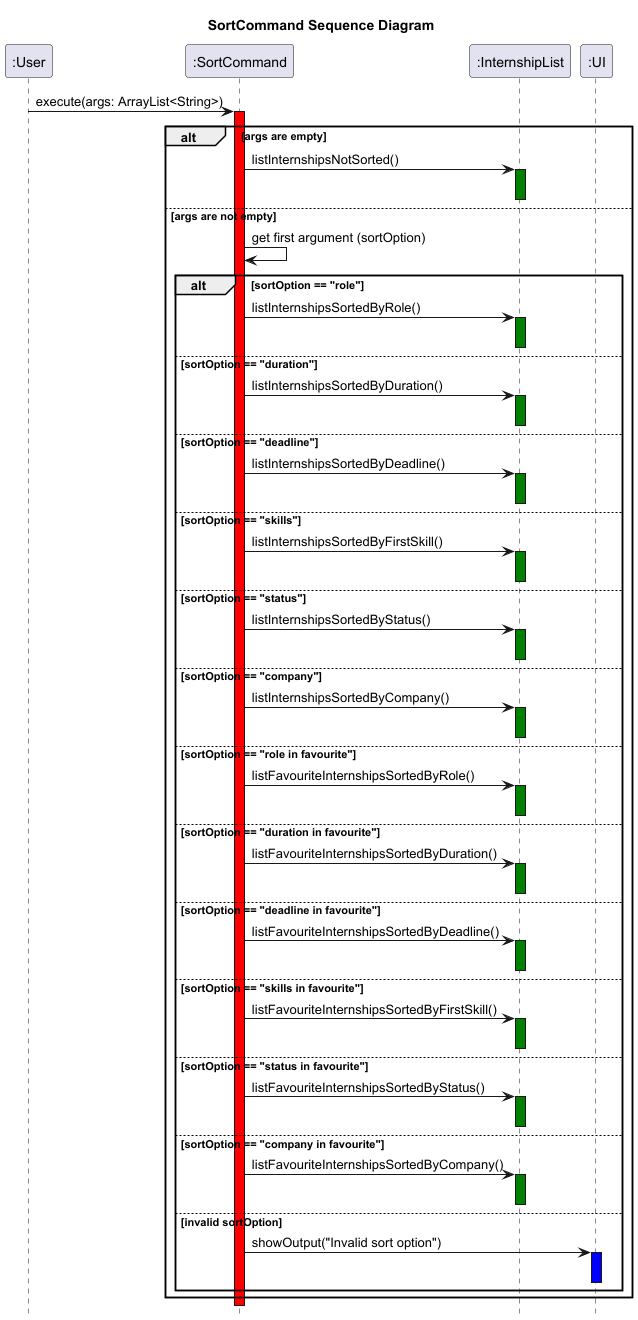

The diagram above was rendered by PlantUML. Its source (embedded in the PNG):
@startuml
title SortCommand Sequence Diagram
hide footbox

":User" -> ":SortCommand": execute(args: ArrayList<String>)
activate ":SortCommand" #red

alt args are empty
    ":SortCommand" -> ":InternshipList": listInternshipsNotSorted()
    activate ":InternshipList" #green
    deactivate ":InternshipList" #green
else args are not empty
    ":SortCommand" -> ":SortCommand": get first argument (sortOption)

    alt sortOption == "role"
        ":SortCommand" -> ":InternshipList": listInternshipsSortedByRole()
        activate ":InternshipList" #green
        deactivate ":InternshipList" #green
    else sortOption == "duration"
        ":SortCommand" -> ":InternshipList": listInternshipsSortedByDuration()
        activate ":InternshipList" #green
        deactivate ":InternshipList" #green
    else sortOption == "deadline"
        ":SortCommand" -> ":InternshipList": listInternshipsSortedByDeadline()
        activate ":InternshipList" #green
        deactivate ":InternshipList" #green
    else sortOption == "skills"
        ":SortCommand" -> ":InternshipList": listInternshipsSortedByFirstSkill()
        activate ":InternshipList" #green
        deactivate ":InternshipList" #green
    else sortOption == "status"
        ":SortCommand" -> ":InternshipList": listInternshipsSortedByStatus()
        activate ":InternshipList" #green
        deactivate ":InternshipList" #green
    else sortOption == "company"
        ":SortCommand" -> ":InternshipList": listInternshipsSortedByCompany()
        activate ":InternshipList" #green
        deactivate ":InternshipList" #green

    else sortOption == "role in favourite"
        ":SortCommand" -> ":InternshipList": listFavouriteInternshipsSortedByRole()
        activate ":InternshipList" #green
        deactivate ":InternshipList" #green
    else sortOption == "duration in favourite"
        ":SortCommand" -> ":InternshipList": listFavouriteInternshipsSortedByDuration()
        activate ":InternshipList" #green
        deactivate ":InternshipList" #green
    else sortOption == "deadline in favourite"
        ":SortCommand" -> ":InternshipList": listFavouriteInternshipsSortedByDeadline()
        activate ":InternshipList" #green
        deactivate ":InternshipList" #green
    else sortOption == "skills in favourite"
        ":SortCommand" -> ":InternshipList": listFavouriteInternshipsSortedByFirstSkill()
        activate ":InternshipList" #green
        deactivate ":InternshipList" #green
    else sortOption == "status in favourite"
        ":SortCommand" -> ":InternshipList": listFavouriteInternshipsSortedByStatus()
        activate ":InternshipList" #green
        deactivate ":InternshipList" #green
    else sortOption == "company in favourite"
        ":SortCommand" -> ":InternshipList": listFavouriteInternshipsSortedByCompany()
        activate ":InternshipList" #green
        deactivate ":InternshipList" #green

    else invalid sortOption
        ":SortCommand" -> ":UI": showOutput("Invalid sort option")
        activate ":UI" #blue
        deactivate ":UI"
    end
end

@enduml